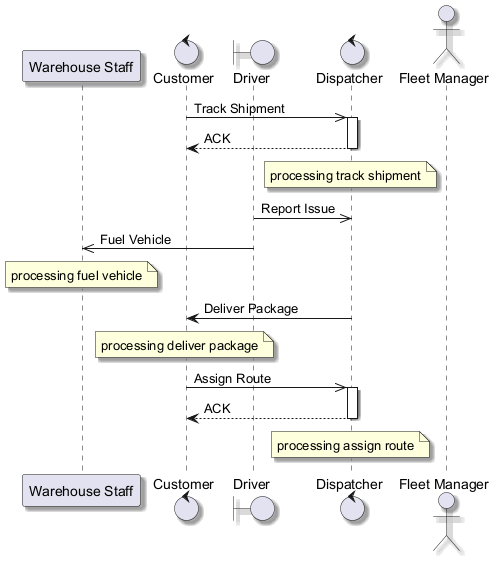

The diagram above was rendered by PlantUML. Its source (embedded in the PNG):
@startuml
skinparam shadowing true
participant "Warehouse Staff" as WS
control "Customer" as C
boundary "Driver" as D
control "Dispatcher" as D2
actor "Fleet Manager" as FM
C ->> D2 : Track Shipment
activate D2
D2 --> C : ACK
deactivate D2
note over D2 : processing track shipment
D ->> D2 : Report Issue
D ->> WS : Fuel Vehicle
note over WS : processing fuel vehicle
D2 -> C : Deliver Package
note over C : processing deliver package
C ->> D2 : Assign Route
activate D2
D2 --> C : ACK
deactivate D2
note over D2 : processing assign route
@enduml